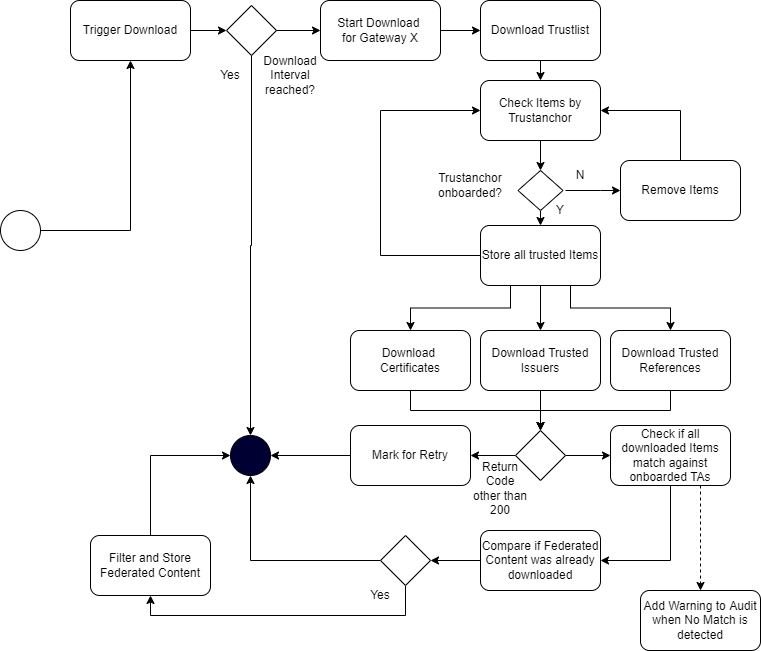

The diagram above was exported from draw.io. Its source (the exported page's mxGraphModel, read from the mxfile embedded in the PNG):
<mxGraphModel dx="1038" dy="1690" grid="1" gridSize="10" guides="1" tooltips="1" connect="1" arrows="1" fold="1" page="1" pageScale="1" pageWidth="827" pageHeight="1169" math="0" shadow="0">
  <root>
    <mxCell id="0" />
    <mxCell id="1" parent="0" />
    <mxCell id="Le7IP6PsiYlmXmQJx_VC-5" value="" style="edgeStyle=orthogonalEdgeStyle;rounded=0;orthogonalLoop=1;jettySize=auto;html=1;" parent="1" source="Le7IP6PsiYlmXmQJx_VC-1" target="Le7IP6PsiYlmXmQJx_VC-4" edge="1">
      <mxGeometry relative="1" as="geometry" />
    </mxCell>
    <mxCell id="Le7IP6PsiYlmXmQJx_VC-1" value="Trigger Download" style="rounded=1;whiteSpace=wrap;html=1;" parent="1" vertex="1">
      <mxGeometry x="120" y="-80" width="120" height="60" as="geometry" />
    </mxCell>
    <mxCell id="HWcYOZHT2992aJy9m0st-2" style="edgeStyle=orthogonalEdgeStyle;rounded=0;orthogonalLoop=1;jettySize=auto;html=1;exitX=1;exitY=0.5;exitDx=0;exitDy=0;entryX=0;entryY=0.5;entryDx=0;entryDy=0;" parent="1" source="Le7IP6PsiYlmXmQJx_VC-2" target="HWcYOZHT2992aJy9m0st-1" edge="1">
      <mxGeometry relative="1" as="geometry" />
    </mxCell>
    <mxCell id="Le7IP6PsiYlmXmQJx_VC-2" value="Start Download&amp;nbsp;&lt;br&gt;for Gateway X" style="rounded=1;whiteSpace=wrap;html=1;" parent="1" vertex="1">
      <mxGeometry x="370" y="-80" width="120" height="60" as="geometry" />
    </mxCell>
    <mxCell id="Le7IP6PsiYlmXmQJx_VC-6" value="" style="edgeStyle=orthogonalEdgeStyle;rounded=0;orthogonalLoop=1;jettySize=auto;html=1;" parent="1" source="Le7IP6PsiYlmXmQJx_VC-3" target="Le7IP6PsiYlmXmQJx_VC-1" edge="1">
      <mxGeometry relative="1" as="geometry" />
    </mxCell>
    <mxCell id="Le7IP6PsiYlmXmQJx_VC-3" value="" style="ellipse;whiteSpace=wrap;html=1;aspect=fixed;" parent="1" vertex="1">
      <mxGeometry x="50" y="130" width="40" height="40" as="geometry" />
    </mxCell>
    <mxCell id="Le7IP6PsiYlmXmQJx_VC-7" value="" style="edgeStyle=orthogonalEdgeStyle;rounded=0;orthogonalLoop=1;jettySize=auto;html=1;entryX=0;entryY=0.5;entryDx=0;entryDy=0;" parent="1" source="Le7IP6PsiYlmXmQJx_VC-4" target="Le7IP6PsiYlmXmQJx_VC-2" edge="1">
      <mxGeometry relative="1" as="geometry" />
    </mxCell>
    <mxCell id="Le7IP6PsiYlmXmQJx_VC-11" style="edgeStyle=orthogonalEdgeStyle;rounded=0;orthogonalLoop=1;jettySize=auto;html=1;exitX=0.5;exitY=1;exitDx=0;exitDy=0;entryX=0.5;entryY=0;entryDx=0;entryDy=0;" parent="1" source="Le7IP6PsiYlmXmQJx_VC-4" target="Le7IP6PsiYlmXmQJx_VC-10" edge="1">
      <mxGeometry relative="1" as="geometry" />
    </mxCell>
    <mxCell id="Le7IP6PsiYlmXmQJx_VC-4" value="" style="rhombus;whiteSpace=wrap;html=1;" parent="1" vertex="1">
      <mxGeometry x="276" y="-75" width="50" height="50" as="geometry" />
    </mxCell>
    <mxCell id="Le7IP6PsiYlmXmQJx_VC-8" value="Download Interval reached?" style="text;html=1;strokeColor=none;fillColor=none;align=center;verticalAlign=middle;whiteSpace=wrap;rounded=0;" parent="1" vertex="1">
      <mxGeometry x="310" y="-20" width="60" height="30" as="geometry" />
    </mxCell>
    <mxCell id="Le7IP6PsiYlmXmQJx_VC-10" value="" style="ellipse;whiteSpace=wrap;html=1;aspect=fixed;fillColor=#000033;" parent="1" vertex="1">
      <mxGeometry x="280" y="355" width="40" height="40" as="geometry" />
    </mxCell>
    <mxCell id="Le7IP6PsiYlmXmQJx_VC-20" style="edgeStyle=orthogonalEdgeStyle;rounded=0;orthogonalLoop=1;jettySize=auto;html=1;exitX=0.5;exitY=1;exitDx=0;exitDy=0;entryX=0.5;entryY=0;entryDx=0;entryDy=0;" parent="1" source="Le7IP6PsiYlmXmQJx_VC-12" target="Le7IP6PsiYlmXmQJx_VC-19" edge="1">
      <mxGeometry relative="1" as="geometry" />
    </mxCell>
    <mxCell id="Le7IP6PsiYlmXmQJx_VC-12" value="Download&amp;nbsp;&lt;br&gt;Certificates" style="rounded=1;whiteSpace=wrap;html=1;fillColor=#FFFFFF;" parent="1" vertex="1">
      <mxGeometry x="400" y="250" width="120" height="60" as="geometry" />
    </mxCell>
    <mxCell id="Le7IP6PsiYlmXmQJx_VC-21" style="edgeStyle=orthogonalEdgeStyle;rounded=0;orthogonalLoop=1;jettySize=auto;html=1;exitX=0.5;exitY=1;exitDx=0;exitDy=0;entryX=0.5;entryY=0;entryDx=0;entryDy=0;" parent="1" source="Le7IP6PsiYlmXmQJx_VC-14" target="Le7IP6PsiYlmXmQJx_VC-19" edge="1">
      <mxGeometry relative="1" as="geometry" />
    </mxCell>
    <mxCell id="Le7IP6PsiYlmXmQJx_VC-14" value="Download Trusted Issuers" style="rounded=1;whiteSpace=wrap;html=1;fillColor=#FFFFFF;" parent="1" vertex="1">
      <mxGeometry x="530" y="250" width="120" height="60" as="geometry" />
    </mxCell>
    <mxCell id="Le7IP6PsiYlmXmQJx_VC-22" style="edgeStyle=orthogonalEdgeStyle;rounded=0;orthogonalLoop=1;jettySize=auto;html=1;exitX=0.5;exitY=1;exitDx=0;exitDy=0;entryX=0.5;entryY=0;entryDx=0;entryDy=0;" parent="1" source="Le7IP6PsiYlmXmQJx_VC-17" target="Le7IP6PsiYlmXmQJx_VC-19" edge="1">
      <mxGeometry relative="1" as="geometry" />
    </mxCell>
    <mxCell id="Le7IP6PsiYlmXmQJx_VC-17" value="Download Trusted References" style="rounded=1;whiteSpace=wrap;html=1;fillColor=#FFFFFF;" parent="1" vertex="1">
      <mxGeometry x="660" y="250" width="120" height="60" as="geometry" />
    </mxCell>
    <mxCell id="Le7IP6PsiYlmXmQJx_VC-29" value="" style="edgeStyle=orthogonalEdgeStyle;rounded=0;orthogonalLoop=1;jettySize=auto;html=1;" parent="1" source="Le7IP6PsiYlmXmQJx_VC-18" target="Le7IP6PsiYlmXmQJx_VC-28" edge="1">
      <mxGeometry relative="1" as="geometry" />
    </mxCell>
    <mxCell id="Le7IP6PsiYlmXmQJx_VC-18" value="Compare if Federated&lt;br&gt;Content was already&lt;br&gt;downloaded" style="rounded=1;whiteSpace=wrap;html=1;fillColor=#FFFFFF;" parent="1" vertex="1">
      <mxGeometry x="530" y="450" width="120" height="60" as="geometry" />
    </mxCell>
    <mxCell id="Le7IP6PsiYlmXmQJx_VC-25" style="edgeStyle=orthogonalEdgeStyle;rounded=0;orthogonalLoop=1;jettySize=auto;html=1;exitX=0;exitY=0.5;exitDx=0;exitDy=0;entryX=1;entryY=0.5;entryDx=0;entryDy=0;" parent="1" source="Le7IP6PsiYlmXmQJx_VC-19" target="Le7IP6PsiYlmXmQJx_VC-24" edge="1">
      <mxGeometry relative="1" as="geometry" />
    </mxCell>
    <mxCell id="HWcYOZHT2992aJy9m0st-10" style="edgeStyle=orthogonalEdgeStyle;rounded=0;orthogonalLoop=1;jettySize=auto;html=1;exitX=1;exitY=0.5;exitDx=0;exitDy=0;entryX=0;entryY=0.5;entryDx=0;entryDy=0;" parent="1" source="Le7IP6PsiYlmXmQJx_VC-19" target="HWcYOZHT2992aJy9m0st-9" edge="1">
      <mxGeometry relative="1" as="geometry" />
    </mxCell>
    <mxCell id="Le7IP6PsiYlmXmQJx_VC-19" value="" style="rhombus;whiteSpace=wrap;html=1;fillColor=#FFFFFF;" parent="1" vertex="1">
      <mxGeometry x="565" y="350" width="50" height="50" as="geometry" />
    </mxCell>
    <mxCell id="Le7IP6PsiYlmXmQJx_VC-23" value="Return Code other than 200" style="text;html=1;strokeColor=none;fillColor=none;align=center;verticalAlign=middle;whiteSpace=wrap;rounded=0;" parent="1" vertex="1">
      <mxGeometry x="520" y="393" width="60" height="30" as="geometry" />
    </mxCell>
    <mxCell id="Le7IP6PsiYlmXmQJx_VC-26" style="edgeStyle=orthogonalEdgeStyle;rounded=0;orthogonalLoop=1;jettySize=auto;html=1;exitX=0;exitY=0.5;exitDx=0;exitDy=0;entryX=1;entryY=0.5;entryDx=0;entryDy=0;" parent="1" source="Le7IP6PsiYlmXmQJx_VC-24" target="Le7IP6PsiYlmXmQJx_VC-10" edge="1">
      <mxGeometry relative="1" as="geometry" />
    </mxCell>
    <mxCell id="Le7IP6PsiYlmXmQJx_VC-24" value="Mark for Retry" style="rounded=1;whiteSpace=wrap;html=1;fillColor=#FFFFFF;" parent="1" vertex="1">
      <mxGeometry x="400" y="345" width="120" height="60" as="geometry" />
    </mxCell>
    <mxCell id="Le7IP6PsiYlmXmQJx_VC-31" style="edgeStyle=orthogonalEdgeStyle;rounded=0;orthogonalLoop=1;jettySize=auto;html=1;exitX=0;exitY=0.5;exitDx=0;exitDy=0;entryX=0.5;entryY=1;entryDx=0;entryDy=0;" parent="1" source="Le7IP6PsiYlmXmQJx_VC-28" target="Le7IP6PsiYlmXmQJx_VC-10" edge="1">
      <mxGeometry relative="1" as="geometry" />
    </mxCell>
    <mxCell id="Le7IP6PsiYlmXmQJx_VC-33" style="edgeStyle=orthogonalEdgeStyle;rounded=0;orthogonalLoop=1;jettySize=auto;html=1;exitX=0.5;exitY=1;exitDx=0;exitDy=0;entryX=0.5;entryY=1;entryDx=0;entryDy=0;" parent="1" source="Le7IP6PsiYlmXmQJx_VC-28" target="Le7IP6PsiYlmXmQJx_VC-32" edge="1">
      <mxGeometry relative="1" as="geometry" />
    </mxCell>
    <mxCell id="Le7IP6PsiYlmXmQJx_VC-28" value="" style="rhombus;whiteSpace=wrap;html=1;fillColor=#FFFFFF;" parent="1" vertex="1">
      <mxGeometry x="430" y="455" width="50" height="50" as="geometry" />
    </mxCell>
    <mxCell id="Le7IP6PsiYlmXmQJx_VC-30" value="Yes" style="text;html=1;strokeColor=none;fillColor=none;align=center;verticalAlign=middle;whiteSpace=wrap;rounded=0;" parent="1" vertex="1">
      <mxGeometry x="400" y="500" width="60" height="30" as="geometry" />
    </mxCell>
    <mxCell id="Le7IP6PsiYlmXmQJx_VC-34" style="edgeStyle=orthogonalEdgeStyle;rounded=0;orthogonalLoop=1;jettySize=auto;html=1;exitX=0.5;exitY=0;exitDx=0;exitDy=0;entryX=0;entryY=0.5;entryDx=0;entryDy=0;" parent="1" source="Le7IP6PsiYlmXmQJx_VC-32" target="Le7IP6PsiYlmXmQJx_VC-10" edge="1">
      <mxGeometry relative="1" as="geometry" />
    </mxCell>
    <mxCell id="Le7IP6PsiYlmXmQJx_VC-32" value="Filter and Store Federated Content" style="rounded=1;whiteSpace=wrap;html=1;fillColor=#FFFFFF;" parent="1" vertex="1">
      <mxGeometry x="140" y="455" width="120" height="60" as="geometry" />
    </mxCell>
    <mxCell id="Le7IP6PsiYlmXmQJx_VC-35" value="Yes" style="text;html=1;strokeColor=none;fillColor=none;align=center;verticalAlign=middle;whiteSpace=wrap;rounded=0;" parent="1" vertex="1">
      <mxGeometry x="250" y="-20" width="60" height="30" as="geometry" />
    </mxCell>
    <mxCell id="MHgtMAuI1K6d9i0U-WGP-10" style="edgeStyle=orthogonalEdgeStyle;rounded=0;orthogonalLoop=1;jettySize=auto;html=1;exitX=0.5;exitY=1;exitDx=0;exitDy=0;entryX=0.5;entryY=0;entryDx=0;entryDy=0;" parent="1" source="HWcYOZHT2992aJy9m0st-1" target="MHgtMAuI1K6d9i0U-WGP-9" edge="1">
      <mxGeometry relative="1" as="geometry" />
    </mxCell>
    <mxCell id="HWcYOZHT2992aJy9m0st-1" value="Download Trustlist" style="rounded=1;whiteSpace=wrap;html=1;" parent="1" vertex="1">
      <mxGeometry x="530" y="-80" width="120" height="60" as="geometry" />
    </mxCell>
    <mxCell id="HWcYOZHT2992aJy9m0st-6" style="edgeStyle=orthogonalEdgeStyle;rounded=0;orthogonalLoop=1;jettySize=auto;html=1;exitX=0.25;exitY=1;exitDx=0;exitDy=0;" parent="1" source="HWcYOZHT2992aJy9m0st-3" target="Le7IP6PsiYlmXmQJx_VC-12" edge="1">
      <mxGeometry relative="1" as="geometry" />
    </mxCell>
    <mxCell id="HWcYOZHT2992aJy9m0st-7" style="edgeStyle=orthogonalEdgeStyle;rounded=0;orthogonalLoop=1;jettySize=auto;html=1;exitX=0.5;exitY=1;exitDx=0;exitDy=0;entryX=0.5;entryY=0;entryDx=0;entryDy=0;" parent="1" source="HWcYOZHT2992aJy9m0st-3" target="Le7IP6PsiYlmXmQJx_VC-14" edge="1">
      <mxGeometry relative="1" as="geometry" />
    </mxCell>
    <mxCell id="HWcYOZHT2992aJy9m0st-8" style="edgeStyle=orthogonalEdgeStyle;rounded=0;orthogonalLoop=1;jettySize=auto;html=1;exitX=0.75;exitY=1;exitDx=0;exitDy=0;" parent="1" source="HWcYOZHT2992aJy9m0st-3" target="Le7IP6PsiYlmXmQJx_VC-17" edge="1">
      <mxGeometry relative="1" as="geometry" />
    </mxCell>
    <mxCell id="MHgtMAuI1K6d9i0U-WGP-17" style="edgeStyle=orthogonalEdgeStyle;rounded=0;orthogonalLoop=1;jettySize=auto;html=1;exitX=0;exitY=0.5;exitDx=0;exitDy=0;entryX=0;entryY=0.5;entryDx=0;entryDy=0;" parent="1" source="HWcYOZHT2992aJy9m0st-3" target="MHgtMAuI1K6d9i0U-WGP-9" edge="1">
      <mxGeometry relative="1" as="geometry">
        <Array as="points">
          <mxPoint x="430" y="175" />
          <mxPoint x="430" y="30" />
        </Array>
      </mxGeometry>
    </mxCell>
    <mxCell id="HWcYOZHT2992aJy9m0st-3" value="Store all trusted Items" style="rounded=1;whiteSpace=wrap;html=1;" parent="1" vertex="1">
      <mxGeometry x="530" y="145" width="120" height="60" as="geometry" />
    </mxCell>
    <mxCell id="HWcYOZHT2992aJy9m0st-11" style="edgeStyle=orthogonalEdgeStyle;rounded=0;orthogonalLoop=1;jettySize=auto;html=1;exitX=0.5;exitY=1;exitDx=0;exitDy=0;entryX=1;entryY=0.5;entryDx=0;entryDy=0;" parent="1" source="HWcYOZHT2992aJy9m0st-9" target="Le7IP6PsiYlmXmQJx_VC-18" edge="1">
      <mxGeometry relative="1" as="geometry" />
    </mxCell>
    <mxCell id="MHgtMAuI1K6d9i0U-WGP-19" style="edgeStyle=orthogonalEdgeStyle;rounded=0;orthogonalLoop=1;jettySize=auto;html=1;exitX=0.75;exitY=1;exitDx=0;exitDy=0;dashed=1;" parent="1" source="HWcYOZHT2992aJy9m0st-9" target="MHgtMAuI1K6d9i0U-WGP-18" edge="1">
      <mxGeometry relative="1" as="geometry" />
    </mxCell>
    <mxCell id="HWcYOZHT2992aJy9m0st-9" value="Check if all downloaded Items match against onboarded TAs" style="rounded=1;whiteSpace=wrap;html=1;" parent="1" vertex="1">
      <mxGeometry x="660" y="345" width="120" height="60" as="geometry" />
    </mxCell>
    <mxCell id="MHgtMAuI1K6d9i0U-WGP-4" style="edgeStyle=orthogonalEdgeStyle;rounded=0;orthogonalLoop=1;jettySize=auto;html=1;exitX=0.5;exitY=1;exitDx=0;exitDy=0;entryX=0.5;entryY=0;entryDx=0;entryDy=0;" parent="1" source="MHgtMAuI1K6d9i0U-WGP-1" target="HWcYOZHT2992aJy9m0st-3" edge="1">
      <mxGeometry relative="1" as="geometry" />
    </mxCell>
    <mxCell id="MHgtMAuI1K6d9i0U-WGP-1" value="" style="rhombus;whiteSpace=wrap;html=1;" parent="1" vertex="1">
      <mxGeometry x="567.5" y="90" width="45" height="40" as="geometry" />
    </mxCell>
    <mxCell id="MHgtMAuI1K6d9i0U-WGP-14" style="edgeStyle=orthogonalEdgeStyle;rounded=0;orthogonalLoop=1;jettySize=auto;html=1;exitX=0.25;exitY=1;exitDx=0;exitDy=0;entryX=0;entryY=0.5;entryDx=0;entryDy=0;" parent="1" source="MHgtMAuI1K6d9i0U-WGP-6" target="MHgtMAuI1K6d9i0U-WGP-13" edge="1">
      <mxGeometry relative="1" as="geometry">
        <Array as="points">
          <mxPoint x="650" y="110" />
          <mxPoint x="650" y="110" />
        </Array>
      </mxGeometry>
    </mxCell>
    <mxCell id="MHgtMAuI1K6d9i0U-WGP-6" value="N" style="text;html=1;strokeColor=none;fillColor=none;align=center;verticalAlign=middle;whiteSpace=wrap;rounded=0;" parent="1" vertex="1">
      <mxGeometry x="600" y="80" width="60" height="30" as="geometry" />
    </mxCell>
    <mxCell id="MHgtMAuI1K6d9i0U-WGP-8" value="Trustanchor&lt;br&gt;onboarded?" style="text;html=1;strokeColor=none;fillColor=none;align=center;verticalAlign=middle;whiteSpace=wrap;rounded=0;" parent="1" vertex="1">
      <mxGeometry x="490" y="90" width="60" height="30" as="geometry" />
    </mxCell>
    <mxCell id="MHgtMAuI1K6d9i0U-WGP-11" style="edgeStyle=orthogonalEdgeStyle;rounded=0;orthogonalLoop=1;jettySize=auto;html=1;exitX=0.5;exitY=1;exitDx=0;exitDy=0;entryX=0.5;entryY=0;entryDx=0;entryDy=0;" parent="1" source="MHgtMAuI1K6d9i0U-WGP-9" target="MHgtMAuI1K6d9i0U-WGP-1" edge="1">
      <mxGeometry relative="1" as="geometry" />
    </mxCell>
    <mxCell id="MHgtMAuI1K6d9i0U-WGP-9" value="Check Items by Trustanchor" style="rounded=1;whiteSpace=wrap;html=1;" parent="1" vertex="1">
      <mxGeometry x="530" width="120" height="60" as="geometry" />
    </mxCell>
    <mxCell id="MHgtMAuI1K6d9i0U-WGP-12" style="edgeStyle=orthogonalEdgeStyle;rounded=0;orthogonalLoop=1;jettySize=auto;html=1;exitX=0.5;exitY=1;exitDx=0;exitDy=0;" parent="1" source="MHgtMAuI1K6d9i0U-WGP-6" target="MHgtMAuI1K6d9i0U-WGP-6" edge="1">
      <mxGeometry relative="1" as="geometry" />
    </mxCell>
    <mxCell id="MHgtMAuI1K6d9i0U-WGP-15" style="edgeStyle=orthogonalEdgeStyle;rounded=0;orthogonalLoop=1;jettySize=auto;html=1;exitX=0.5;exitY=0;exitDx=0;exitDy=0;entryX=1;entryY=0.5;entryDx=0;entryDy=0;" parent="1" source="MHgtMAuI1K6d9i0U-WGP-13" target="MHgtMAuI1K6d9i0U-WGP-9" edge="1">
      <mxGeometry relative="1" as="geometry" />
    </mxCell>
    <mxCell id="MHgtMAuI1K6d9i0U-WGP-13" value="Remove Items" style="rounded=1;whiteSpace=wrap;html=1;" parent="1" vertex="1">
      <mxGeometry x="670" y="80" width="120" height="60" as="geometry" />
    </mxCell>
    <mxCell id="MHgtMAuI1K6d9i0U-WGP-16" value="Y" style="text;html=1;strokeColor=none;fillColor=none;align=center;verticalAlign=middle;whiteSpace=wrap;rounded=0;" parent="1" vertex="1">
      <mxGeometry x="580" y="115" width="60" height="30" as="geometry" />
    </mxCell>
    <mxCell id="MHgtMAuI1K6d9i0U-WGP-18" value="Add Warning to Audit&lt;br&gt;when No Match is detected" style="rounded=1;whiteSpace=wrap;html=1;" parent="1" vertex="1">
      <mxGeometry x="690" y="510" width="120" height="60" as="geometry" />
    </mxCell>
  </root>
</mxGraphModel>